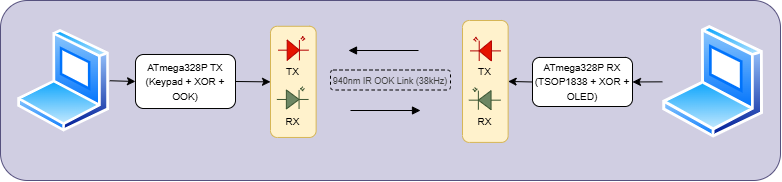

The diagram above was exported from draw.io. Its source (the exported page's mxGraphModel, read from the mxfile embedded in the PNG):
<mxGraphModel dx="2020" dy="1018" grid="1" gridSize="10" guides="1" tooltips="1" connect="1" arrows="1" fold="1" page="1" pageScale="1" pageWidth="850" pageHeight="1100" math="0" shadow="0">
  <root>
    <mxCell id="0" />
    <mxCell id="1" parent="0" />
    <mxCell id="28" value="" style="rounded=1;whiteSpace=wrap;html=1;fillColor=#d0cee2;strokeColor=#56517e;" parent="1" vertex="1">
      <mxGeometry x="-100" y="160" width="780" height="180" as="geometry" />
    </mxCell>
    <mxCell id="20" style="edgeStyle=none;html=1;exitX=1;exitY=0.5;exitDx=0;exitDy=0;entryX=0;entryY=0.5;entryDx=0;entryDy=0;" parent="1" source="3" target="19" edge="1">
      <mxGeometry relative="1" as="geometry" />
    </mxCell>
    <mxCell id="3" value="" style="image;aspect=fixed;perimeter=ellipsePerimeter;html=1;align=center;shadow=0;dashed=0;spacingTop=3;image=img/lib/active_directory/laptop_client.svg;" parent="1" vertex="1">
      <mxGeometry x="-83" y="188.99" width="92.25" height="102.5" as="geometry" />
    </mxCell>
    <mxCell id="27" style="edgeStyle=none;html=1;exitX=0;exitY=0.5;exitDx=0;exitDy=0;entryX=1;entryY=0.5;entryDx=0;entryDy=0;" parent="1" source="4" target="5" edge="1">
      <mxGeometry relative="1" as="geometry" />
    </mxCell>
    <mxCell id="4" value="" style="image;aspect=fixed;perimeter=ellipsePerimeter;html=1;align=center;shadow=0;dashed=0;spacingTop=3;image=img/lib/active_directory/laptop_client.svg;" parent="1" vertex="1">
      <mxGeometry x="562" y="185.07999999999998" width="101.25" height="112.5" as="geometry" />
    </mxCell>
    <mxCell id="26" style="edgeStyle=none;html=1;exitX=0;exitY=0.5;exitDx=0;exitDy=0;entryX=0.5;entryY=0;entryDx=0;entryDy=0;" parent="1" source="5" target="14" edge="1">
      <mxGeometry relative="1" as="geometry" />
    </mxCell>
    <mxCell id="5" value="&lt;font style=&quot;font-size: 10px;&quot;&gt;ATmega328P RX (TSOP1838 + XOR + OLED)&lt;/font&gt;" style="rounded=1;whiteSpace=wrap;html=1;" parent="1" vertex="1">
      <mxGeometry x="432" y="216.95" width="100" height="49.05" as="geometry" />
    </mxCell>
    <mxCell id="21" style="edgeStyle=none;html=1;exitX=1;exitY=0.5;exitDx=0;exitDy=0;entryX=0.5;entryY=1;entryDx=0;entryDy=0;" parent="1" source="19" target="2" edge="1">
      <mxGeometry relative="1" as="geometry" />
    </mxCell>
    <mxCell id="19" value="&lt;font style=&quot;font-size: 10px;&quot;&gt;ATmega328P TX (Keypad + XOR + OOK)&lt;/font&gt;" style="rounded=1;whiteSpace=wrap;html=1;" parent="1" vertex="1">
      <mxGeometry x="35" y="214" width="100" height="54" as="geometry" />
    </mxCell>
    <mxCell id="23" value="" style="endArrow=block;endFill=1;html=1;edgeStyle=orthogonalEdgeStyle;align=left;verticalAlign=top;" parent="1" edge="1">
      <mxGeometry x="-1" relative="1" as="geometry">
        <mxPoint x="250" y="270" as="sourcePoint" />
        <mxPoint x="320" y="270" as="targetPoint" />
      </mxGeometry>
    </mxCell>
    <mxCell id="25" value="" style="endArrow=block;endFill=1;html=1;edgeStyle=orthogonalEdgeStyle;align=left;verticalAlign=top;" parent="1" edge="1">
      <mxGeometry x="-1" relative="1" as="geometry">
        <mxPoint x="318" y="210" as="sourcePoint" />
        <mxPoint x="248" y="210" as="targetPoint" />
      </mxGeometry>
    </mxCell>
    <mxCell id="14" value="" style="rounded=1;whiteSpace=wrap;html=1;rotation=90;fillColor=#fff2cc;strokeColor=#d6b656;" parent="1" vertex="1">
      <mxGeometry x="323.87" y="218.13" width="121.9" height="45.63" as="geometry" />
    </mxCell>
    <mxCell id="15" value="" style="verticalLabelPosition=bottom;shadow=0;dashed=0;align=center;html=1;verticalAlign=top;shape=mxgraph.electrical.opto_electronics.led_2;pointerEvents=1;flipV=0;flipH=1;fillColor=#e51400;fontColor=#ffffff;strokeColor=#B20000;" parent="1" vertex="1">
      <mxGeometry x="369.54" y="196.9" width="30.55" height="23.6" as="geometry" />
    </mxCell>
    <mxCell id="16" value="" style="verticalLabelPosition=bottom;shadow=0;dashed=0;align=center;html=1;verticalAlign=top;shape=mxgraph.electrical.opto_electronics.photodiode;pointerEvents=1;flipH=1;fillColor=#6d8764;fontColor=#ffffff;strokeColor=#3A5431;" parent="1" vertex="1">
      <mxGeometry x="368.36" y="247.01999999999998" width="31.73" height="22.13" as="geometry" />
    </mxCell>
    <mxCell id="17" value="&lt;font color=&quot;#000000&quot; style=&quot;font-size: 10px;&quot;&gt;TX&lt;/font&gt;" style="text;html=1;align=center;verticalAlign=middle;whiteSpace=wrap;rounded=0;" parent="1" vertex="1">
      <mxGeometry x="369.86" y="224.5" width="28.73" height="13.6" as="geometry" />
    </mxCell>
    <mxCell id="18" value="&lt;font color=&quot;#000000&quot; style=&quot;font-size: 10px;&quot;&gt;RX&lt;/font&gt;" style="text;html=1;align=center;verticalAlign=middle;whiteSpace=wrap;rounded=0;" parent="1" vertex="1">
      <mxGeometry x="369.86" y="274.5" width="28.73" height="13.6" as="geometry" />
    </mxCell>
    <mxCell id="12" value="" style="group" parent="1" vertex="1" connectable="0">
      <mxGeometry x="169.995" y="179.285" width="103.44999999999999" height="121.9" as="geometry" />
    </mxCell>
    <mxCell id="2" value="" style="rounded=1;whiteSpace=wrap;html=1;rotation=90;fillColor=#fff2cc;strokeColor=#d6b656;" parent="12" vertex="1">
      <mxGeometry x="-32.77" y="39.28" width="111.18" height="45.63" as="geometry" />
    </mxCell>
    <mxCell id="6" value="" style="verticalLabelPosition=bottom;shadow=0;dashed=0;align=center;html=1;verticalAlign=top;shape=mxgraph.electrical.opto_electronics.led_2;pointerEvents=1;fillColor=#e51400;fontColor=#ffffff;strokeColor=#B20000;" parent="12" vertex="1">
      <mxGeometry x="7.535000000000025" y="16.905" width="30.55" height="23.6" as="geometry" />
    </mxCell>
    <mxCell id="7" value="" style="verticalLabelPosition=bottom;shadow=0;dashed=0;align=center;html=1;verticalAlign=top;shape=mxgraph.electrical.opto_electronics.photodiode;pointerEvents=1;fillColor=#6d8764;fontColor=#ffffff;strokeColor=#3A5431;" parent="12" vertex="1">
      <mxGeometry x="6.355000000000047" y="67.025" width="31.73" height="22.13" as="geometry" />
    </mxCell>
    <mxCell id="10" value="&lt;font color=&quot;#000000&quot; style=&quot;font-size: 10px;&quot;&gt;TX&lt;/font&gt;" style="text;html=1;align=center;verticalAlign=middle;whiteSpace=wrap;rounded=0;" parent="12" vertex="1">
      <mxGeometry x="7.855000000000047" y="44.504999999999995" width="28.73" height="13.6" as="geometry" />
    </mxCell>
    <mxCell id="11" value="&lt;font color=&quot;#000000&quot; style=&quot;font-size: 10px;&quot;&gt;RX&lt;/font&gt;" style="text;html=1;align=center;verticalAlign=middle;whiteSpace=wrap;rounded=0;" parent="12" vertex="1">
      <mxGeometry x="7.855000000000047" y="94.50500000000002" width="28.73" height="13.6" as="geometry" />
    </mxCell>
    <mxCell id="32" value="&lt;div style=&quot;text-align: justify;&quot;&gt;&lt;br&gt;&lt;/div&gt;" style="text;html=1;align=center;verticalAlign=middle;resizable=0;points=[];autosize=1;strokeColor=none;fillColor=none;" vertex="1" parent="1">
      <mxGeometry x="270" y="224.5" width="20" height="30" as="geometry" />
    </mxCell>
    <mxCell id="36" value="&lt;span style=&quot;color: rgb(63, 63, 63); font-size: 9px; text-align: justify;&quot;&gt;940nm IR OOK Link (38kHz)&lt;/span&gt;" style="rounded=1;whiteSpace=wrap;html=1;fillColor=none;dashed=1;" vertex="1" parent="1">
      <mxGeometry x="230" y="229.5" width="120" height="20" as="geometry" />
    </mxCell>
  </root>
</mxGraphModel>